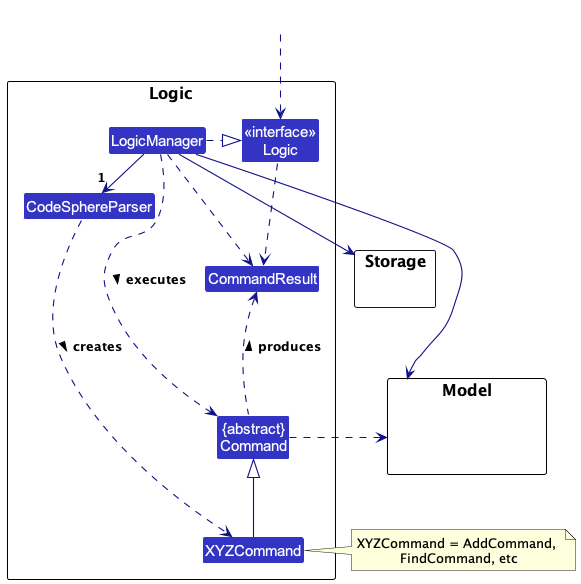

The diagram above was rendered by PlantUML. Its source (embedded in the PNG):
@startuml
!include style.puml
skinparam arrowThickness 1.1
skinparam arrowColor LOGIC_COLOR_T4
skinparam classBackgroundColor LOGIC_COLOR

package Logic as LogicPackage {

Class CodeSphereParser
Class XYZCommand
Class CommandResult
Class "{abstract}\nCommand" as Command


Class "<<interface>>\nLogic" as Logic
Class LogicManager
}

package Model {
Class HiddenModel #FFFFFF
}

package Storage {
}

Class HiddenOutside #FFFFFF
HiddenOutside ..> Logic

LogicManager .right.|> Logic
LogicManager -right->"1" CodeSphereParser
CodeSphereParser ..> XYZCommand : creates >

XYZCommand -up-|> Command
LogicManager .left.> Command : executes >

LogicManager --> Model
LogicManager --> Storage
Storage --[hidden] Model
Command .[hidden]up.> Storage
Command .right.> Model
note right of XYZCommand: XYZCommand = AddCommand, \nFindCommand, etc

Logic ..> CommandResult
LogicManager .down.> CommandResult
Command .up.> CommandResult : produces >
@enduml